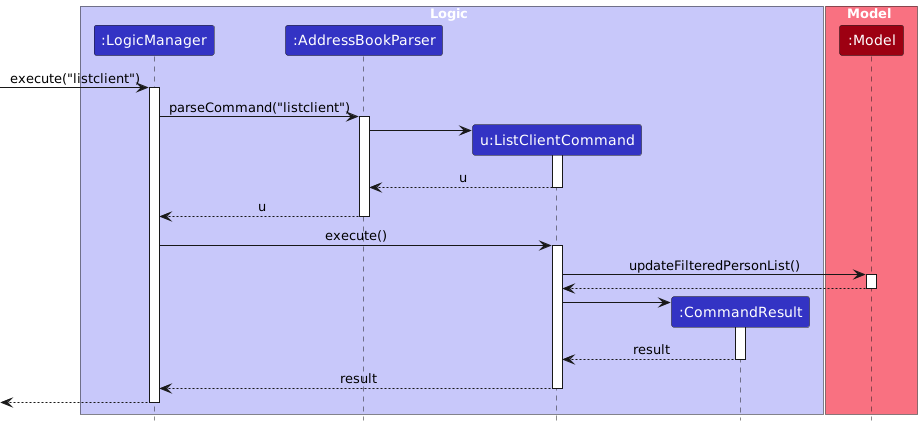

The diagram above was rendered by PlantUML. Its source (embedded in the PNG):
@startuml
!include style.puml
skinparam ArrowFontStyle plain

box Logic LOGIC_COLOR_T1
participant ":LogicManager" as LogicManager LOGIC_COLOR
participant ":AddressBookParser" as AddressBookParser LOGIC_COLOR
participant "u:ListClientCommand" as ListClientCommand LOGIC_COLOR
participant ":CommandResult" as CommandResult LOGIC_COLOR
end box

box Model MODEL_COLOR_T1
participant ":Model" as Model MODEL_COLOR
end box

[-> LogicManager : execute("listclient")
activate LogicManager

LogicManager -> AddressBookParser : parseCommand("listclient")
activate AddressBookParser


create ListClientCommand
AddressBookParser -> ListClientCommand
activate ListClientCommand

ListClientCommand --> AddressBookParser : u
deactivate ListClientCommand

AddressBookParser --> LogicManager : u
deactivate AddressBookParser

LogicManager -> ListClientCommand : execute()
activate ListClientCommand

ListClientCommand -> Model : updateFilteredPersonList()
activate Model

Model --> ListClientCommand
deactivate Model

create CommandResult
ListClientCommand -> CommandResult
activate CommandResult

CommandResult --> ListClientCommand : result
deactivate

ListClientCommand --> LogicManager : result
deactivate ListClientCommand

[<--LogicManager
deactivate LogicManager
@enduml